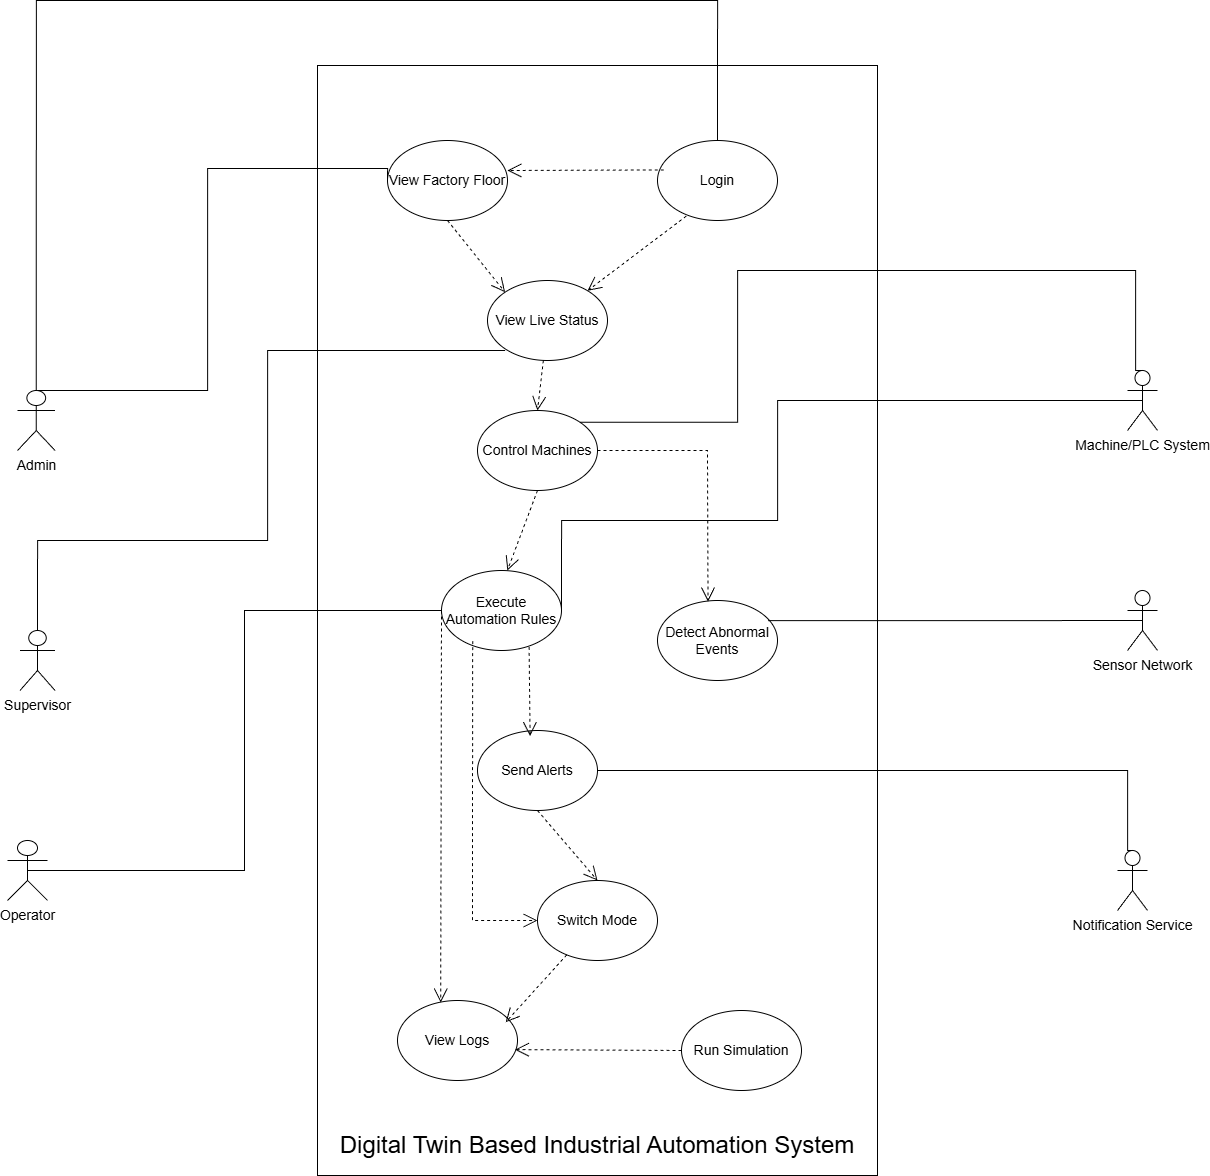

The diagram above was exported from draw.io. Its source (the exported page's mxGraphModel, read from the mxfile embedded in the PNG):
<mxGraphModel dx="2801" dy="2032" grid="1" gridSize="10" guides="1" tooltips="1" connect="1" arrows="1" fold="1" page="1" pageScale="1" pageWidth="827" pageHeight="1169" math="0" shadow="0">
  <root>
    <mxCell id="0" />
    <mxCell id="1" parent="0" />
    <mxCell id="hUe9ym0DOqfz3M4FQ01Y-1" value="" style="rounded=0;whiteSpace=wrap;html=1;" parent="1" vertex="1">
      <mxGeometry x="170" y="-115" width="560" height="1110" as="geometry" />
    </mxCell>
    <mxCell id="hUe9ym0DOqfz3M4FQ01Y-2" value="&lt;font style=&quot;font-size: 14px;&quot;&gt;Notification Service&lt;/font&gt;" style="shape=umlActor;verticalLabelPosition=bottom;verticalAlign=top;html=1;outlineConnect=0;" parent="1" vertex="1">
      <mxGeometry x="970" y="670" width="30" height="60" as="geometry" />
    </mxCell>
    <mxCell id="hUe9ym0DOqfz3M4FQ01Y-3" value="&lt;font style=&quot;font-size: 14px;&quot;&gt;Supervisor&lt;/font&gt;" style="shape=umlActor;verticalLabelPosition=bottom;verticalAlign=top;html=1;outlineConnect=0;" parent="1" vertex="1">
      <mxGeometry x="-127.5" y="450" width="35" height="60" as="geometry" />
    </mxCell>
    <mxCell id="hUe9ym0DOqfz3M4FQ01Y-4" value="&lt;font style=&quot;font-size: 14px;&quot;&gt;Admin&lt;/font&gt;" style="shape=umlActor;verticalLabelPosition=bottom;verticalAlign=top;html=1;outlineConnect=0;" parent="1" vertex="1">
      <mxGeometry x="-130" y="210" width="37.5" height="60" as="geometry" />
    </mxCell>
    <mxCell id="hUe9ym0DOqfz3M4FQ01Y-5" value="&lt;font style=&quot;font-size: 14px;&quot;&gt;Operator&lt;/font&gt;" style="shape=umlActor;verticalLabelPosition=bottom;verticalAlign=top;html=1;outlineConnect=0;" parent="1" vertex="1">
      <mxGeometry x="-140" y="660" width="40" height="60" as="geometry" />
    </mxCell>
    <mxCell id="hUe9ym0DOqfz3M4FQ01Y-7" value="&lt;font style=&quot;font-size: 14px;&quot;&gt;Machine/PLC System&lt;/font&gt;" style="shape=umlActor;verticalLabelPosition=bottom;verticalAlign=top;html=1;outlineConnect=0;" parent="1" vertex="1">
      <mxGeometry x="980" y="190" width="30" height="60" as="geometry" />
    </mxCell>
    <mxCell id="hUe9ym0DOqfz3M4FQ01Y-11" value="&lt;font style=&quot;font-size: 14px;&quot;&gt;Sensor Network&lt;/font&gt;" style="shape=umlActor;verticalLabelPosition=bottom;verticalAlign=top;html=1;outlineConnect=0;" parent="1" vertex="1">
      <mxGeometry x="980" y="410" width="30" height="60" as="geometry" />
    </mxCell>
    <mxCell id="hUe9ym0DOqfz3M4FQ01Y-14" value="&lt;font style=&quot;font-size: 14px;&quot;&gt;Control Machines&lt;/font&gt;" style="ellipse;whiteSpace=wrap;html=1;" parent="1" vertex="1">
      <mxGeometry x="330" y="230" width="120" height="80" as="geometry" />
    </mxCell>
    <mxCell id="hUe9ym0DOqfz3M4FQ01Y-15" value="&lt;font style=&quot;font-size: 14px;&quot;&gt;Switch Mode&lt;/font&gt;" style="ellipse;whiteSpace=wrap;html=1;" parent="1" vertex="1">
      <mxGeometry x="390" y="700" width="120" height="80" as="geometry" />
    </mxCell>
    <mxCell id="hUe9ym0DOqfz3M4FQ01Y-16" value="&lt;font style=&quot;font-size: 14px;&quot;&gt;Send Alerts&lt;/font&gt;" style="ellipse;whiteSpace=wrap;html=1;" parent="1" vertex="1">
      <mxGeometry x="330" y="550" width="120" height="80" as="geometry" />
    </mxCell>
    <mxCell id="hUe9ym0DOqfz3M4FQ01Y-17" value="&lt;font style=&quot;font-size: 14px;&quot;&gt;Execute Automation Rules&lt;/font&gt;" style="ellipse;whiteSpace=wrap;html=1;" parent="1" vertex="1">
      <mxGeometry x="294" y="390" width="120" height="80" as="geometry" />
    </mxCell>
    <mxCell id="hUe9ym0DOqfz3M4FQ01Y-18" value="&lt;font style=&quot;font-size: 14px;&quot;&gt;View Live Status&lt;/font&gt;" style="ellipse;whiteSpace=wrap;html=1;" parent="1" vertex="1">
      <mxGeometry x="340" y="100" width="120" height="80" as="geometry" />
    </mxCell>
    <mxCell id="hUe9ym0DOqfz3M4FQ01Y-19" value="&lt;font style=&quot;font-size: 14px;&quot;&gt;Login&lt;/font&gt;" style="ellipse;whiteSpace=wrap;html=1;" parent="1" vertex="1">
      <mxGeometry x="510" y="-40" width="120" height="80" as="geometry" />
    </mxCell>
    <mxCell id="hUe9ym0DOqfz3M4FQ01Y-22" value="&lt;font style=&quot;font-size: 14px;&quot;&gt;View Logs&lt;/font&gt;" style="ellipse;whiteSpace=wrap;html=1;" parent="1" vertex="1">
      <mxGeometry x="250" y="820" width="120" height="80" as="geometry" />
    </mxCell>
    <mxCell id="hUe9ym0DOqfz3M4FQ01Y-23" value="&lt;font style=&quot;font-size: 14px;&quot;&gt;Detect Abnormal Events&lt;/font&gt;" style="ellipse;whiteSpace=wrap;html=1;" parent="1" vertex="1">
      <mxGeometry x="510" y="420" width="120" height="80" as="geometry" />
    </mxCell>
    <mxCell id="hUe9ym0DOqfz3M4FQ01Y-24" value="&lt;font style=&quot;font-size: 14px;&quot;&gt;Run Simulation&lt;/font&gt;" style="ellipse;whiteSpace=wrap;html=1;" parent="1" vertex="1">
      <mxGeometry x="534" y="830" width="120" height="80" as="geometry" />
    </mxCell>
    <mxCell id="hUe9ym0DOqfz3M4FQ01Y-25" value="&lt;font style=&quot;font-size: 14px;&quot;&gt;View Factory Floor&lt;/font&gt;" style="ellipse;whiteSpace=wrap;html=1;" parent="1" vertex="1">
      <mxGeometry x="240" y="-40" width="120" height="80" as="geometry" />
    </mxCell>
    <mxCell id="hUe9ym0DOqfz3M4FQ01Y-27" value="&lt;font style=&quot;font-size: 24px;&quot;&gt;Digital Twin Based Industrial Automation System&lt;/font&gt;" style="text;html=1;align=center;verticalAlign=middle;whiteSpace=wrap;rounded=0;" parent="1" vertex="1">
      <mxGeometry x="170" y="950" width="560" height="30" as="geometry" />
    </mxCell>
    <mxCell id="hUe9ym0DOqfz3M4FQ01Y-64" value="" style="endArrow=open;endSize=12;dashed=1;html=1;rounded=0;exitX=0.73;exitY=0.954;exitDx=0;exitDy=0;exitPerimeter=0;entryX=0.438;entryY=0.071;entryDx=0;entryDy=0;entryPerimeter=0;" parent="1" source="hUe9ym0DOqfz3M4FQ01Y-17" target="hUe9ym0DOqfz3M4FQ01Y-16" edge="1">
      <mxGeometry width="160" relative="1" as="geometry">
        <mxPoint x="336.68" y="470" as="sourcePoint" />
        <mxPoint x="450.00000000000017" y="485.67999999999984" as="targetPoint" />
      </mxGeometry>
    </mxCell>
    <mxCell id="hUe9ym0DOqfz3M4FQ01Y-66" value="" style="endArrow=open;endSize=12;dashed=1;html=1;rounded=0;exitX=0.24;exitY=0.945;exitDx=0;exitDy=0;exitPerimeter=0;" parent="1" source="hUe9ym0DOqfz3M4FQ01Y-19" target="hUe9ym0DOqfz3M4FQ01Y-18" edge="1">
      <mxGeometry width="160" relative="1" as="geometry">
        <mxPoint x="440" y="60" as="sourcePoint" />
        <mxPoint x="600" y="100" as="targetPoint" />
        <Array as="points" />
      </mxGeometry>
    </mxCell>
    <mxCell id="hUe9ym0DOqfz3M4FQ01Y-71" value="" style="endArrow=open;endSize=12;dashed=1;html=1;rounded=0;entryX=0.5;entryY=0;entryDx=0;entryDy=0;exitX=0.5;exitY=1;exitDx=0;exitDy=0;" parent="1" source="hUe9ym0DOqfz3M4FQ01Y-16" target="hUe9ym0DOqfz3M4FQ01Y-15" edge="1">
      <mxGeometry width="160" relative="1" as="geometry">
        <mxPoint x="290" y="590" as="sourcePoint" />
        <mxPoint x="450" y="590" as="targetPoint" />
      </mxGeometry>
    </mxCell>
    <mxCell id="hUe9ym0DOqfz3M4FQ01Y-72" value="" style="endArrow=open;endSize=12;dashed=1;html=1;rounded=0;entryX=0.901;entryY=0.273;entryDx=0;entryDy=0;entryPerimeter=0;" parent="1" source="hUe9ym0DOqfz3M4FQ01Y-15" target="hUe9ym0DOqfz3M4FQ01Y-22" edge="1">
      <mxGeometry width="160" relative="1" as="geometry">
        <mxPoint x="290" y="730" as="sourcePoint" />
        <mxPoint x="460" y="740" as="targetPoint" />
      </mxGeometry>
    </mxCell>
    <mxCell id="hUe9ym0DOqfz3M4FQ01Y-73" value="" style="endArrow=open;endSize=12;dashed=1;html=1;rounded=0;entryX=0.979;entryY=0.614;entryDx=0;entryDy=0;entryPerimeter=0;exitX=0;exitY=0.5;exitDx=0;exitDy=0;" parent="1" source="hUe9ym0DOqfz3M4FQ01Y-24" target="hUe9ym0DOqfz3M4FQ01Y-22" edge="1">
      <mxGeometry width="160" relative="1" as="geometry">
        <mxPoint x="490" y="780" as="sourcePoint" />
        <mxPoint x="450" y="840" as="targetPoint" />
      </mxGeometry>
    </mxCell>
    <mxCell id="hUe9ym0DOqfz3M4FQ01Y-74" value="" style="endArrow=open;endSize=12;dashed=1;html=1;rounded=0;entryX=0.339;entryY=0.455;entryDx=0;entryDy=0;entryPerimeter=0;exitX=0.5;exitY=1;exitDx=0;exitDy=0;" parent="1" source="hUe9ym0DOqfz3M4FQ01Y-14" target="hUe9ym0DOqfz3M4FQ01Y-1" edge="1">
      <mxGeometry width="160" relative="1" as="geometry">
        <mxPoint x="290" y="280" as="sourcePoint" />
        <mxPoint x="450" y="280" as="targetPoint" />
      </mxGeometry>
    </mxCell>
    <mxCell id="hUe9ym0DOqfz3M4FQ01Y-75" value="" style="endArrow=open;endSize=12;dashed=1;html=1;rounded=0;entryX=0.5;entryY=0;entryDx=0;entryDy=0;" parent="1" source="hUe9ym0DOqfz3M4FQ01Y-18" target="hUe9ym0DOqfz3M4FQ01Y-14" edge="1">
      <mxGeometry width="160" relative="1" as="geometry">
        <mxPoint x="290" y="280" as="sourcePoint" />
        <mxPoint x="450" y="280" as="targetPoint" />
      </mxGeometry>
    </mxCell>
    <mxCell id="hUe9ym0DOqfz3M4FQ01Y-76" value="" style="endArrow=open;endSize=12;dashed=1;html=1;rounded=0;exitX=0.052;exitY=0.368;exitDx=0;exitDy=0;exitPerimeter=0;" parent="1" source="hUe9ym0DOqfz3M4FQ01Y-19" edge="1">
      <mxGeometry width="160" relative="1" as="geometry">
        <mxPoint x="431.7454488599836" y="-12.613271109634226" as="sourcePoint" />
        <mxPoint x="360" y="-10" as="targetPoint" />
      </mxGeometry>
    </mxCell>
    <mxCell id="hUe9ym0DOqfz3M4FQ01Y-77" value="" style="endArrow=open;endSize=12;dashed=1;html=1;rounded=0;exitX=0.5;exitY=1;exitDx=0;exitDy=0;entryX=0;entryY=0;entryDx=0;entryDy=0;" parent="1" source="hUe9ym0DOqfz3M4FQ01Y-25" target="hUe9ym0DOqfz3M4FQ01Y-18" edge="1">
      <mxGeometry width="160" relative="1" as="geometry">
        <mxPoint x="200" y="120" as="sourcePoint" />
        <mxPoint x="360" y="120" as="targetPoint" />
      </mxGeometry>
    </mxCell>
    <mxCell id="hUe9ym0DOqfz3M4FQ01Y-78" value="" style="endArrow=open;endSize=12;dashed=1;html=1;rounded=0;exitX=0.26;exitY=0.883;exitDx=0;exitDy=0;exitPerimeter=0;" parent="1" source="hUe9ym0DOqfz3M4FQ01Y-17" edge="1">
      <mxGeometry width="160" relative="1" as="geometry">
        <mxPoint x="230" y="740" as="sourcePoint" />
        <mxPoint x="390" y="740" as="targetPoint" />
        <Array as="points">
          <mxPoint x="325" y="640" />
          <mxPoint x="325" y="740" />
        </Array>
      </mxGeometry>
    </mxCell>
    <mxCell id="hUe9ym0DOqfz3M4FQ01Y-79" value="" style="endArrow=open;endSize=12;dashed=1;html=1;rounded=0;exitX=1;exitY=0.5;exitDx=0;exitDy=0;entryX=0.421;entryY=0.014;entryDx=0;entryDy=0;entryPerimeter=0;" parent="1" source="hUe9ym0DOqfz3M4FQ01Y-14" target="hUe9ym0DOqfz3M4FQ01Y-23" edge="1">
      <mxGeometry width="160" relative="1" as="geometry">
        <mxPoint x="500" y="370" as="sourcePoint" />
        <mxPoint x="660" y="370" as="targetPoint" />
        <Array as="points">
          <mxPoint x="560" y="270" />
        </Array>
      </mxGeometry>
    </mxCell>
    <mxCell id="hUe9ym0DOqfz3M4FQ01Y-80" value="" style="endArrow=open;endSize=12;dashed=1;html=1;rounded=0;exitX=0;exitY=0.5;exitDx=0;exitDy=0;entryX=0.36;entryY=0.026;entryDx=0;entryDy=0;entryPerimeter=0;" parent="1" source="hUe9ym0DOqfz3M4FQ01Y-17" target="hUe9ym0DOqfz3M4FQ01Y-22" edge="1">
      <mxGeometry width="160" relative="1" as="geometry">
        <mxPoint x="140" y="820" as="sourcePoint" />
        <mxPoint x="300" y="820" as="targetPoint" />
      </mxGeometry>
    </mxCell>
    <mxCell id="hUe9ym0DOqfz3M4FQ01Y-81" value="" style="endArrow=none;html=1;edgeStyle=orthogonalEdgeStyle;rounded=0;entryX=0;entryY=0.5;entryDx=0;entryDy=0;" parent="1" target="hUe9ym0DOqfz3M4FQ01Y-25" edge="1">
      <mxGeometry relative="1" as="geometry">
        <mxPoint x="-110" y="210" as="sourcePoint" />
        <mxPoint x="234.98000000000002" y="-11.759999999999764" as="targetPoint" />
        <Array as="points">
          <mxPoint x="60" y="210" />
          <mxPoint x="60" y="-12" />
          <mxPoint x="240" y="-12" />
        </Array>
      </mxGeometry>
    </mxCell>
    <mxCell id="hUe9ym0DOqfz3M4FQ01Y-86" value="" style="endArrow=none;html=1;edgeStyle=orthogonalEdgeStyle;rounded=0;exitX=0.5;exitY=0;exitDx=0;exitDy=0;exitPerimeter=0;" parent="1" source="hUe9ym0DOqfz3M4FQ01Y-4" target="hUe9ym0DOqfz3M4FQ01Y-19" edge="1">
      <mxGeometry relative="1" as="geometry">
        <mxPoint x="50" y="190" as="sourcePoint" />
        <mxPoint x="30" y="140" as="targetPoint" />
        <Array as="points">
          <mxPoint x="-111" y="-180" />
          <mxPoint x="570" y="-180" />
        </Array>
      </mxGeometry>
    </mxCell>
    <mxCell id="hUe9ym0DOqfz3M4FQ01Y-89" value="" style="endArrow=none;html=1;edgeStyle=orthogonalEdgeStyle;rounded=0;entryX=0;entryY=1;entryDx=0;entryDy=0;" parent="1" edge="1">
      <mxGeometry relative="1" as="geometry">
        <mxPoint x="-110" y="450" as="sourcePoint" />
        <mxPoint x="357.57359312880726" y="170.0042712474619" as="targetPoint" />
        <Array as="points">
          <mxPoint x="-110" y="360" />
          <mxPoint x="120" y="360" />
          <mxPoint x="120" y="170" />
        </Array>
      </mxGeometry>
    </mxCell>
    <mxCell id="hUe9ym0DOqfz3M4FQ01Y-92" value="" style="endArrow=none;html=1;edgeStyle=orthogonalEdgeStyle;rounded=0;entryX=0;entryY=0.5;entryDx=0;entryDy=0;exitX=0.5;exitY=0.5;exitDx=0;exitDy=0;exitPerimeter=0;" parent="1" source="hUe9ym0DOqfz3M4FQ01Y-5" target="hUe9ym0DOqfz3M4FQ01Y-17" edge="1">
      <mxGeometry relative="1" as="geometry">
        <mxPoint x="-40" y="360" as="sourcePoint" />
        <mxPoint x="120" y="360" as="targetPoint" />
      </mxGeometry>
    </mxCell>
    <mxCell id="hUe9ym0DOqfz3M4FQ01Y-95" value="" style="endArrow=none;html=1;edgeStyle=orthogonalEdgeStyle;rounded=0;exitX=1;exitY=0.5;exitDx=0;exitDy=0;entryX=0.5;entryY=0.5;entryDx=0;entryDy=0;entryPerimeter=0;" parent="1" source="hUe9ym0DOqfz3M4FQ01Y-17" target="hUe9ym0DOqfz3M4FQ01Y-7" edge="1">
      <mxGeometry relative="1" as="geometry">
        <mxPoint x="450" y="310" as="sourcePoint" />
        <mxPoint x="610" y="310" as="targetPoint" />
        <Array as="points">
          <mxPoint x="414" y="340" />
          <mxPoint x="630" y="340" />
          <mxPoint x="630" y="220" />
        </Array>
      </mxGeometry>
    </mxCell>
    <mxCell id="hUe9ym0DOqfz3M4FQ01Y-98" value="" style="endArrow=none;html=1;edgeStyle=orthogonalEdgeStyle;rounded=0;exitX=1;exitY=0;exitDx=0;exitDy=0;entryX=0.5;entryY=0;entryDx=0;entryDy=0;entryPerimeter=0;" parent="1" source="hUe9ym0DOqfz3M4FQ01Y-14" target="hUe9ym0DOqfz3M4FQ01Y-7" edge="1">
      <mxGeometry relative="1" as="geometry">
        <mxPoint x="450" y="150" as="sourcePoint" />
        <mxPoint x="610" y="150" as="targetPoint" />
        <Array as="points">
          <mxPoint x="590" y="242" />
          <mxPoint x="590" y="90" />
          <mxPoint x="988" y="90" />
          <mxPoint x="988" y="190" />
        </Array>
      </mxGeometry>
    </mxCell>
    <mxCell id="hUe9ym0DOqfz3M4FQ01Y-101" value="" style="endArrow=none;html=1;edgeStyle=orthogonalEdgeStyle;rounded=0;entryX=0.5;entryY=0.5;entryDx=0;entryDy=0;entryPerimeter=0;exitX=0.922;exitY=0.252;exitDx=0;exitDy=0;exitPerimeter=0;" parent="1" source="hUe9ym0DOqfz3M4FQ01Y-23" target="hUe9ym0DOqfz3M4FQ01Y-11" edge="1">
      <mxGeometry relative="1" as="geometry">
        <mxPoint x="630" y="440" as="sourcePoint" />
        <mxPoint x="700" y="140" as="targetPoint" />
        <Array as="points" />
      </mxGeometry>
    </mxCell>
    <mxCell id="hUe9ym0DOqfz3M4FQ01Y-104" value="" style="endArrow=none;html=1;edgeStyle=orthogonalEdgeStyle;rounded=0;exitX=1;exitY=0.5;exitDx=0;exitDy=0;entryX=0.5;entryY=0;entryDx=0;entryDy=0;entryPerimeter=0;" parent="1" source="hUe9ym0DOqfz3M4FQ01Y-16" target="hUe9ym0DOqfz3M4FQ01Y-2" edge="1">
      <mxGeometry relative="1" as="geometry">
        <mxPoint x="510" y="710" as="sourcePoint" />
        <mxPoint x="670" y="710" as="targetPoint" />
        <Array as="points">
          <mxPoint x="980" y="590" />
          <mxPoint x="980" y="670" />
        </Array>
      </mxGeometry>
    </mxCell>
  </root>
</mxGraphModel>